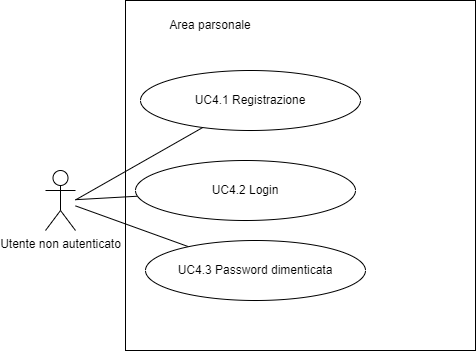

The diagram above was exported from draw.io. Its source (the exported page's mxGraphModel, read from the mxfile embedded in the PNG):
<mxGraphModel dx="582" dy="1594" grid="1" gridSize="10" guides="1" tooltips="1" connect="1" arrows="1" fold="1" page="1" pageScale="1" pageWidth="850" pageHeight="1100" math="0" shadow="0">
  <root>
    <mxCell id="0" />
    <mxCell id="1" parent="0" />
    <mxCell id="tzXzqLr-F8pme_GOfWub-1" value="Utente non autenticato" style="shape=umlActor;verticalLabelPosition=bottom;verticalAlign=top;html=1;outlineConnect=0;" parent="1" vertex="1">
      <mxGeometry x="110" y="350" width="30" height="60" as="geometry" />
    </mxCell>
    <mxCell id="tzXzqLr-F8pme_GOfWub-2" value="" style="whiteSpace=wrap;html=1;aspect=fixed;" parent="1" vertex="1">
      <mxGeometry x="190" y="180" width="350" height="350" as="geometry" />
    </mxCell>
    <mxCell id="tzXzqLr-F8pme_GOfWub-3" value="Area parsonale" style="text;html=1;strokeColor=none;fillColor=none;align=center;verticalAlign=middle;whiteSpace=wrap;rounded=0;" parent="1" vertex="1">
      <mxGeometry x="210" y="190" width="130" height="30" as="geometry" />
    </mxCell>
    <mxCell id="tzXzqLr-F8pme_GOfWub-4" style="edgeStyle=none;rounded=0;orthogonalLoop=1;jettySize=auto;html=1;endArrow=none;endFill=0;strokeColor=default;" parent="1" source="tzXzqLr-F8pme_GOfWub-5" edge="1">
      <mxGeometry relative="1" as="geometry">
        <mxPoint x="140" y="379.433962264151" as="targetPoint" />
      </mxGeometry>
    </mxCell>
    <mxCell id="tzXzqLr-F8pme_GOfWub-5" value="UC4.1 Registrazione" style="ellipse;whiteSpace=wrap;html=1;" parent="1" vertex="1">
      <mxGeometry x="205" y="250" width="220" height="60" as="geometry" />
    </mxCell>
    <mxCell id="tzXzqLr-F8pme_GOfWub-8" style="edgeStyle=none;rounded=0;orthogonalLoop=1;jettySize=auto;html=1;endArrow=none;endFill=0;endSize=22;strokeColor=default;strokeWidth=1;" parent="1" source="tzXzqLr-F8pme_GOfWub-6" target="tzXzqLr-F8pme_GOfWub-1" edge="1">
      <mxGeometry relative="1" as="geometry" />
    </mxCell>
    <mxCell id="tzXzqLr-F8pme_GOfWub-6" value="UC4.2 Login" style="ellipse;whiteSpace=wrap;html=1;" parent="1" vertex="1">
      <mxGeometry x="200" y="340" width="220" height="60" as="geometry" />
    </mxCell>
    <mxCell id="tzXzqLr-F8pme_GOfWub-9" style="edgeStyle=none;rounded=0;orthogonalLoop=1;jettySize=auto;html=1;endArrow=none;endFill=0;endSize=22;strokeColor=default;strokeWidth=1;" parent="1" source="tzXzqLr-F8pme_GOfWub-7" target="tzXzqLr-F8pme_GOfWub-1" edge="1">
      <mxGeometry relative="1" as="geometry" />
    </mxCell>
    <mxCell id="tzXzqLr-F8pme_GOfWub-7" value="UC4.3 Password dimenticata" style="ellipse;whiteSpace=wrap;html=1;" parent="1" vertex="1">
      <mxGeometry x="210" y="420" width="220" height="60" as="geometry" />
    </mxCell>
  </root>
</mxGraphModel>